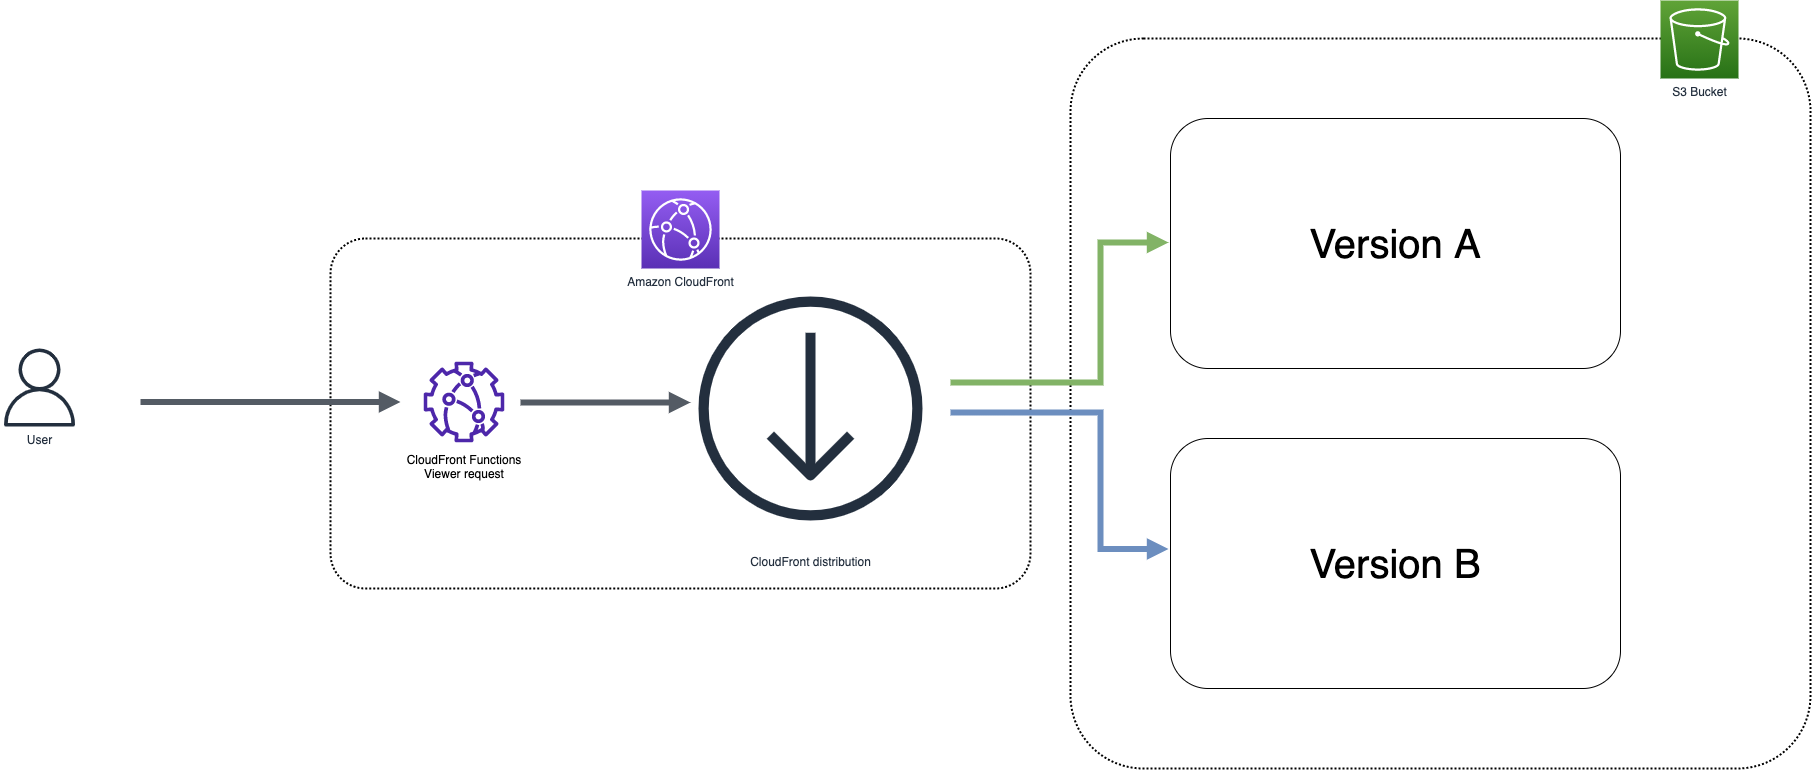

The diagram above was exported from draw.io. Its source (the exported page's mxGraphModel, read from the mxfile embedded in the PNG):
<mxGraphModel dx="2840" dy="2297" grid="1" gridSize="10" guides="1" tooltips="1" connect="1" arrows="1" fold="1" page="1" pageScale="1" pageWidth="827" pageHeight="1169" math="0" shadow="0">
  <root>
    <mxCell id="0" />
    <mxCell id="1" parent="0" />
    <mxCell id="15" value="" style="rounded=1;arcSize=10;dashed=1;fillColor=none;gradientColor=none;dashPattern=1 1;strokeWidth=2;" parent="1" vertex="1">
      <mxGeometry x="500" y="-40" width="740" height="730" as="geometry" />
    </mxCell>
    <mxCell id="10" value="" style="rounded=1;arcSize=10;dashed=1;fillColor=none;gradientColor=none;dashPattern=1 1;strokeWidth=2;" parent="1" vertex="1">
      <mxGeometry x="-240" y="160" width="700" height="350" as="geometry" />
    </mxCell>
    <mxCell id="3" value="S3 Bucket" style="points=[[0,0,0],[0.25,0,0],[0.5,0,0],[0.75,0,0],[1,0,0],[0,1,0],[0.25,1,0],[0.5,1,0],[0.75,1,0],[1,1,0],[0,0.25,0],[0,0.5,0],[0,0.75,0],[1,0.25,0],[1,0.5,0],[1,0.75,0]];outlineConnect=0;fontColor=#232F3E;gradientColor=#60A337;gradientDirection=north;fillColor=#277116;strokeColor=#ffffff;dashed=0;verticalLabelPosition=bottom;verticalAlign=top;align=center;html=1;fontSize=12;fontStyle=0;aspect=fixed;shape=mxgraph.aws4.resourceIcon;resIcon=mxgraph.aws4.s3;" parent="1" vertex="1">
      <mxGeometry x="1090" y="-78" width="78" height="78" as="geometry" />
    </mxCell>
    <mxCell id="4" value="Amazon CloudFront" style="points=[[0,0,0],[0.25,0,0],[0.5,0,0],[0.75,0,0],[1,0,0],[0,1,0],[0.25,1,0],[0.5,1,0],[0.75,1,0],[1,1,0],[0,0.25,0],[0,0.5,0],[0,0.75,0],[1,0.25,0],[1,0.5,0],[1,0.75,0]];outlineConnect=0;fontColor=#232F3E;gradientColor=#945DF2;gradientDirection=north;fillColor=#5A30B5;strokeColor=#ffffff;dashed=0;verticalLabelPosition=bottom;verticalAlign=top;align=center;html=1;fontSize=12;fontStyle=0;aspect=fixed;shape=mxgraph.aws4.resourceIcon;resIcon=mxgraph.aws4.cloudfront;" parent="1" vertex="1">
      <mxGeometry x="71" y="112" width="78" height="78" as="geometry" />
    </mxCell>
    <mxCell id="5" value="User" style="outlineConnect=0;fontColor=#232F3E;gradientColor=none;fillColor=#232F3E;strokeColor=none;dashed=0;verticalLabelPosition=bottom;verticalAlign=top;align=center;html=1;fontSize=12;fontStyle=0;aspect=fixed;pointerEvents=1;shape=mxgraph.aws4.user;" parent="1" vertex="1">
      <mxGeometry x="-570" y="270" width="78" height="78" as="geometry" />
    </mxCell>
    <mxCell id="8" value="CloudFront distribution" style="outlineConnect=0;fontColor=#232F3E;gradientColor=none;strokeColor=#232F3E;dashed=0;verticalLabelPosition=bottom;verticalAlign=top;align=center;html=1;fontSize=12;fontStyle=0;aspect=fixed;shape=mxgraph.aws4.resourceIcon;resIcon=mxgraph.aws4.streaming_distribution;fillColor=none;" parent="1" vertex="1">
      <mxGeometry x="100" y="190" width="280" height="280" as="geometry" />
    </mxCell>
    <mxCell id="13" value="" style="edgeStyle=orthogonalEdgeStyle;html=1;endArrow=block;elbow=vertical;startArrow=none;endFill=1;strokeColor=#545B64;rounded=0;strokeWidth=6;" parent="1" edge="1">
      <mxGeometry width="100" relative="1" as="geometry">
        <mxPoint x="-430" y="323.5" as="sourcePoint" />
        <mxPoint x="-170" y="323.5" as="targetPoint" />
      </mxGeometry>
    </mxCell>
    <mxCell id="14" value="" style="edgeStyle=orthogonalEdgeStyle;html=1;endArrow=block;elbow=vertical;startArrow=none;endFill=1;strokeColor=#545B64;rounded=0;strokeWidth=6;" parent="1" edge="1">
      <mxGeometry width="100" relative="1" as="geometry">
        <mxPoint x="20" y="324" as="sourcePoint" />
        <mxPoint x="120" y="324" as="targetPoint" />
        <Array as="points">
          <mxPoint x="-50" y="324" />
          <mxPoint x="210" y="324" />
        </Array>
      </mxGeometry>
    </mxCell>
    <mxCell id="18" value="" style="edgeStyle=orthogonalEdgeStyle;html=1;endArrow=block;elbow=vertical;startArrow=none;endFill=1;strokeColor=#82b366;rounded=0;strokeWidth=6;fillColor=#d5e8d4;" parent="1" edge="1">
      <mxGeometry width="100" relative="1" as="geometry">
        <mxPoint x="380" y="304" as="sourcePoint" />
        <mxPoint x="598.0100000000002" y="164" as="targetPoint" />
        <Array as="points">
          <mxPoint x="530" y="304" />
          <mxPoint x="530" y="164" />
        </Array>
      </mxGeometry>
    </mxCell>
    <mxCell id="19" value="" style="edgeStyle=orthogonalEdgeStyle;html=1;endArrow=block;elbow=vertical;startArrow=none;endFill=1;strokeColor=#6c8ebf;rounded=0;strokeWidth=6;entryX=0;entryY=0.5;entryDx=0;entryDy=0;fillColor=#dae8fc;" parent="1" edge="1">
      <mxGeometry width="100" relative="1" as="geometry">
        <mxPoint x="380" y="334" as="sourcePoint" />
        <mxPoint x="598.0100000000002" y="470.5" as="targetPoint" />
        <Array as="points">
          <mxPoint x="530" y="334" />
          <mxPoint x="530" y="471" />
        </Array>
      </mxGeometry>
    </mxCell>
    <mxCell id="23" value="CloudFront Functions&#10;Viewer request" style="shape=image;verticalLabelPosition=bottom;labelBackgroundColor=#ffffff;verticalAlign=top;aspect=fixed;imageAspect=0;image=data:image/svg+xml,(base64 omitted: 8136 chars);" parent="1" vertex="1">
      <mxGeometry x="-150" y="280" width="88" height="88" as="geometry" />
    </mxCell>
    <mxCell id="24" value="&lt;font style=&quot;font-size: 40px&quot;&gt;&lt;font style=&quot;font-size: 40px&quot;&gt;Version&lt;/font&gt; A&lt;/font&gt;" style="rounded=1;whiteSpace=wrap;html=1;" vertex="1" parent="1">
      <mxGeometry x="600" y="40" width="450" height="250" as="geometry" />
    </mxCell>
    <mxCell id="25" value="&lt;font style=&quot;font-size: 40px&quot;&gt;&lt;font style=&quot;font-size: 40px&quot;&gt;Version&lt;/font&gt;&amp;nbsp;B&lt;/font&gt;" style="rounded=1;whiteSpace=wrap;html=1;" vertex="1" parent="1">
      <mxGeometry x="600" y="360" width="450" height="250" as="geometry" />
    </mxCell>
  </root>
</mxGraphModel>